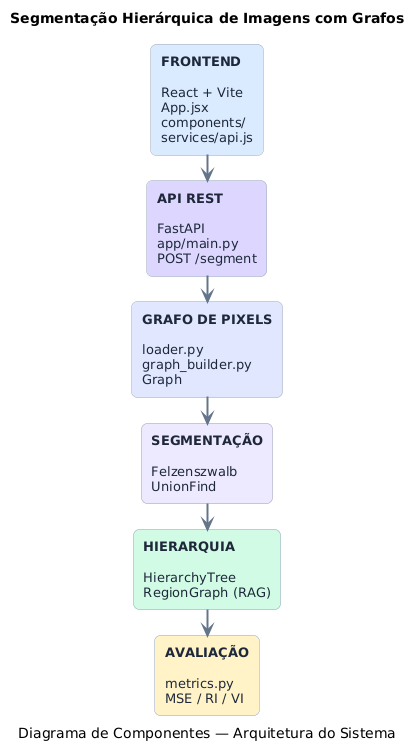

The diagram above was rendered by PlantUML. Its source (embedded in the PNG):
@startuml
title Segmentação Hierárquica de Imagens com Grafos
caption Diagrama de Componentes — Arquitetura do Sistema

left to right direction

' CONFIGURAÇÕES VISUAIS
skinparam backgroundColor #FFFFFF
skinparam shadowing false
skinparam roundcorner 12
skinparam linetype ortho
skinparam componentStyle rectangle
skinparam defaultFontName Arial
skinparam defaultFontSize 13
skinparam ArrowColor #64748B
skinparam ArrowThickness 2
skinparam ComponentBorderColor #94A3B8
skinparam ComponentFontColor #1E293B
skinparam nodesep 25
skinparam ranksep 35

hide stereotype

' COMPONENTES

component "<b>FRONTEND</b>\n\nReact + Vite\nApp.jsx\ncomponents/\nservices/api.js" as FE #DBEAFE

component "<b>API REST</b>\n\nFastAPI\napp/main.py\nPOST /segment" as API #DDD6FE

component "<b>GRAFO DE PIXELS</b>\n\nloader.py\ngraph_builder.py\nGraph" as GRAPH #E0E7FF

component "<b>SEGMENTAÇÃO</b>\n\nFelzenszwalb\nUnionFind" as SEG #EDE9FE

component "<b>HIERARQUIA</b>\n\nHierarchyTree\nRegionGraph (RAG)" as HIER #D1FAE5

component "<b>AVALIAÇÃO</b>\n\nmetrics.py\nMSE / RI / VI" as MET #FEF3C7

' FLUXO HORIZONTAL

FE -right-> API
API -right-> GRAPH
GRAPH -right-> SEG
SEG -right-> HIER
HIER -right-> MET
@enduml